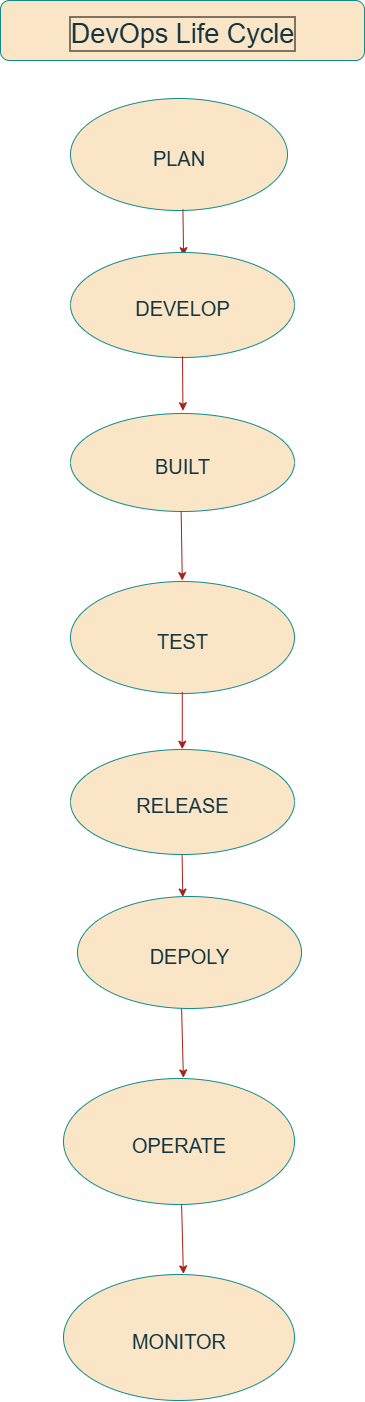

The diagram above was exported from draw.io. Its source (the exported page's mxGraphModel, read from the mxfile embedded in the PNG):
<mxGraphModel dx="1042" dy="562" grid="0" gridSize="32" guides="1" tooltips="1" connect="0" arrows="1" fold="1" page="1" pageScale="1" pageWidth="827" pageHeight="1169" math="0" shadow="0">
  <root>
    <mxCell id="0" />
    <mxCell id="1" parent="0" />
    <mxCell id="s1CbgBsNKJbaT1C8MfEh-2" value="PLAN" style="ellipse;whiteSpace=wrap;html=1;spacing=7;spacingTop=5;fontSize=20;labelBackgroundColor=none;fillColor=#FAE5C7;strokeColor=#0F8B8D;fontColor=#143642;" vertex="1" parent="1">
      <mxGeometry x="280" y="119" width="217" height="112" as="geometry" />
    </mxCell>
    <mxCell id="s1CbgBsNKJbaT1C8MfEh-3" value="DevOps Life Cycle" style="rounded=1;whiteSpace=wrap;html=1;fontSize=27;labelBorderColor=default;spacing=7;spacingTop=5;labelBackgroundColor=none;fillColor=#FAE5C7;strokeColor=#0F8B8D;fontColor=#143642;" vertex="1" parent="1">
      <mxGeometry x="210" y="21" width="364" height="60" as="geometry" />
    </mxCell>
    <mxCell id="s1CbgBsNKJbaT1C8MfEh-5" value="" style="endArrow=classic;html=1;rounded=0;exitX=0.518;exitY=0.992;exitDx=0;exitDy=0;exitPerimeter=0;entryX=0.505;entryY=0.03;entryDx=0;entryDy=0;entryPerimeter=0;spacing=7;spacingTop=5;labelBackgroundColor=none;strokeColor=#A8201A;fontColor=default;" edge="1" parent="1" source="s1CbgBsNKJbaT1C8MfEh-2" target="s1CbgBsNKJbaT1C8MfEh-6">
      <mxGeometry width="50" height="50" relative="1" as="geometry">
        <mxPoint x="406" y="203" as="sourcePoint" />
        <mxPoint x="393" y="280" as="targetPoint" />
      </mxGeometry>
    </mxCell>
    <mxCell id="s1CbgBsNKJbaT1C8MfEh-6" value="DEVELOP" style="ellipse;whiteSpace=wrap;html=1;spacing=7;spacingTop=5;fontSize=20;labelBackgroundColor=none;fillColor=#FAE5C7;strokeColor=#0F8B8D;fontColor=#143642;" vertex="1" parent="1">
      <mxGeometry x="280" y="273" width="224" height="105" as="geometry" />
    </mxCell>
    <mxCell id="s1CbgBsNKJbaT1C8MfEh-7" value="" style="endArrow=classic;html=1;rounded=0;entryX=0.502;entryY=-0.028;entryDx=0;entryDy=0;entryPerimeter=0;spacing=7;spacingTop=5;labelBackgroundColor=none;strokeColor=#A8201A;fontColor=default;" edge="1" parent="1" target="s1CbgBsNKJbaT1C8MfEh-8">
      <mxGeometry width="50" height="50" relative="1" as="geometry">
        <mxPoint x="392" y="377" as="sourcePoint" />
        <mxPoint x="392" y="441" as="targetPoint" />
      </mxGeometry>
    </mxCell>
    <mxCell id="s1CbgBsNKJbaT1C8MfEh-8" value="BUILT" style="ellipse;whiteSpace=wrap;html=1;spacing=7;spacingTop=5;fontSize=20;labelBackgroundColor=none;fillColor=#FAE5C7;strokeColor=#0F8B8D;fontColor=#143642;" vertex="1" parent="1">
      <mxGeometry x="280" y="434" width="224" height="98" as="geometry" />
    </mxCell>
    <mxCell id="s1CbgBsNKJbaT1C8MfEh-9" value="" style="endArrow=classic;html=1;rounded=0;exitX=0.494;exitY=0.995;exitDx=0;exitDy=0;exitPerimeter=0;entryX=0.499;entryY=-0.008;entryDx=0;entryDy=0;entryPerimeter=0;spacing=7;spacingTop=5;labelBackgroundColor=none;strokeColor=#A8201A;fontColor=default;" edge="1" parent="1" source="s1CbgBsNKJbaT1C8MfEh-8" target="s1CbgBsNKJbaT1C8MfEh-10">
      <mxGeometry width="50" height="50" relative="1" as="geometry">
        <mxPoint x="413" y="525" as="sourcePoint" />
        <mxPoint x="413" y="602" as="targetPoint" />
      </mxGeometry>
    </mxCell>
    <mxCell id="s1CbgBsNKJbaT1C8MfEh-10" value="TEST" style="ellipse;whiteSpace=wrap;html=1;spacing=7;spacingTop=5;fontSize=20;labelBackgroundColor=none;fillColor=#FAE5C7;strokeColor=#0F8B8D;fontColor=#143642;" vertex="1" parent="1">
      <mxGeometry x="280" y="602" width="224" height="112" as="geometry" />
    </mxCell>
    <mxCell id="s1CbgBsNKJbaT1C8MfEh-11" value="" style="endArrow=classic;html=1;rounded=0;exitX=0.499;exitY=0.986;exitDx=0;exitDy=0;exitPerimeter=0;entryX=0.499;entryY=-0.003;entryDx=0;entryDy=0;entryPerimeter=0;spacing=7;spacingTop=5;labelBackgroundColor=none;strokeColor=#A8201A;fontColor=default;" edge="1" parent="1" source="s1CbgBsNKJbaT1C8MfEh-10" target="s1CbgBsNKJbaT1C8MfEh-13">
      <mxGeometry width="50" height="50" relative="1" as="geometry">
        <mxPoint x="413" y="686" as="sourcePoint" />
        <mxPoint x="399" y="763" as="targetPoint" />
      </mxGeometry>
    </mxCell>
    <mxCell id="s1CbgBsNKJbaT1C8MfEh-13" value="RELEASE" style="ellipse;whiteSpace=wrap;html=1;spacing=7;spacingTop=5;fontSize=20;labelBackgroundColor=none;fillColor=#FAE5C7;strokeColor=#0F8B8D;fontColor=#143642;" vertex="1" parent="1">
      <mxGeometry x="280" y="770" width="224" height="105" as="geometry" />
    </mxCell>
    <mxCell id="s1CbgBsNKJbaT1C8MfEh-18" value="" style="endArrow=classic;html=1;rounded=0;exitX=0.518;exitY=0.992;exitDx=0;exitDy=0;exitPerimeter=0;spacing=7;spacingTop=5;entryX=0.47;entryY=0.005;entryDx=0;entryDy=0;entryPerimeter=0;labelBackgroundColor=none;strokeColor=#A8201A;fontColor=default;" edge="1" parent="1" target="s1CbgBsNKJbaT1C8MfEh-19">
      <mxGeometry width="50" height="50" relative="1" as="geometry">
        <mxPoint x="391.58" y="875.0000000000001" as="sourcePoint" />
        <mxPoint x="392" y="910" as="targetPoint" />
      </mxGeometry>
    </mxCell>
    <mxCell id="s1CbgBsNKJbaT1C8MfEh-19" value="DEPOLY" style="ellipse;whiteSpace=wrap;html=1;spacing=7;spacingTop=5;fontSize=20;labelBackgroundColor=none;fillColor=#FAE5C7;strokeColor=#0F8B8D;fontColor=#143642;" vertex="1" parent="1">
      <mxGeometry x="287" y="917" width="224" height="112" as="geometry" />
    </mxCell>
    <mxCell id="s1CbgBsNKJbaT1C8MfEh-20" value="" style="endArrow=classic;html=1;rounded=0;exitX=0.518;exitY=0.992;exitDx=0;exitDy=0;exitPerimeter=0;entryX=0.519;entryY=-0.005;entryDx=0;entryDy=0;entryPerimeter=0;spacing=7;spacingTop=5;labelBackgroundColor=none;strokeColor=#A8201A;fontColor=default;" edge="1" parent="1" target="s1CbgBsNKJbaT1C8MfEh-21">
      <mxGeometry width="50" height="50" relative="1" as="geometry">
        <mxPoint x="391.094" y="1028.996" as="sourcePoint" />
        <mxPoint x="392.5779999999999" y="1115.964" as="targetPoint" />
        <Array as="points" />
      </mxGeometry>
    </mxCell>
    <mxCell id="s1CbgBsNKJbaT1C8MfEh-21" value="OPERATE" style="ellipse;whiteSpace=wrap;html=1;spacing=7;spacingTop=5;fontSize=20;labelBackgroundColor=none;fillColor=#FAE5C7;strokeColor=#0F8B8D;fontColor=#143642;" vertex="1" parent="1">
      <mxGeometry x="273" y="1099" width="231" height="126" as="geometry" />
    </mxCell>
    <mxCell id="s1CbgBsNKJbaT1C8MfEh-32" value="" style="endArrow=classic;html=1;rounded=0;exitX=0.518;exitY=0.992;exitDx=0;exitDy=0;exitPerimeter=0;entryX=0.519;entryY=-0.005;entryDx=0;entryDy=0;entryPerimeter=0;spacing=7;spacingTop=5;labelBackgroundColor=none;strokeColor=#A8201A;fontColor=default;" edge="1" parent="1" target="s1CbgBsNKJbaT1C8MfEh-33">
      <mxGeometry width="50" height="50" relative="1" as="geometry">
        <mxPoint x="391.094" y="1225" as="sourcePoint" />
        <mxPoint x="392.5779999999999" y="1311.9679999999998" as="targetPoint" />
        <Array as="points" />
      </mxGeometry>
    </mxCell>
    <mxCell id="s1CbgBsNKJbaT1C8MfEh-33" value="MONITOR" style="ellipse;whiteSpace=wrap;html=1;spacing=7;spacingTop=5;fontSize=20;labelBackgroundColor=none;fillColor=#FAE5C7;strokeColor=#0F8B8D;fontColor=#143642;" vertex="1" parent="1">
      <mxGeometry x="273" y="1295.004" width="231" height="126" as="geometry" />
    </mxCell>
  </root>
</mxGraphModel>